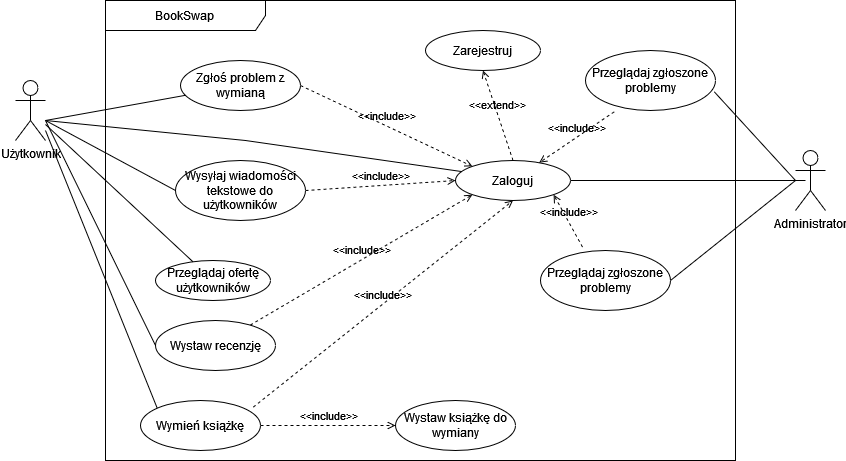

The diagram above was exported from draw.io. Its source (the exported page's mxGraphModel, read from the mxfile embedded in the PNG):
<mxGraphModel dx="1379" dy="552" grid="1" gridSize="10" guides="1" tooltips="1" connect="1" arrows="1" fold="1" page="1" pageScale="1" pageWidth="827" pageHeight="1169" math="0" shadow="0">
  <root>
    <mxCell id="0" />
    <mxCell id="1" parent="0" />
    <mxCell id="-vEGCIDEddNRKMmKwFBU-1" value="BookSwap" style="shape=umlFrame;whiteSpace=wrap;html=1;pointerEvents=0;recursiveResize=0;container=1;collapsible=0;width=160;" vertex="1" parent="1">
      <mxGeometry x="220" y="70" width="630" height="460" as="geometry" />
    </mxCell>
    <mxCell id="-vEGCIDEddNRKMmKwFBU-6" value="Zaloguj" style="ellipse;whiteSpace=wrap;html=1;" vertex="1" parent="-vEGCIDEddNRKMmKwFBU-1">
      <mxGeometry x="350" y="160" width="115" height="40" as="geometry" />
    </mxCell>
    <mxCell id="-vEGCIDEddNRKMmKwFBU-7" value="Zarejestruj" style="ellipse;whiteSpace=wrap;html=1;" vertex="1" parent="-vEGCIDEddNRKMmKwFBU-1">
      <mxGeometry x="320" y="30" width="115" height="40" as="geometry" />
    </mxCell>
    <mxCell id="-vEGCIDEddNRKMmKwFBU-8" value="Przeglądaj ofertę użytkowników" style="ellipse;whiteSpace=wrap;html=1;" vertex="1" parent="-vEGCIDEddNRKMmKwFBU-1">
      <mxGeometry x="50" y="260" width="115" height="40" as="geometry" />
    </mxCell>
    <mxCell id="-vEGCIDEddNRKMmKwFBU-9" value="&amp;lt;&amp;lt;extend&amp;gt;&amp;gt;" style="html=1;verticalAlign=bottom;labelBackgroundColor=none;endArrow=open;endFill=0;dashed=1;rounded=0;entryX=0.5;entryY=1;entryDx=0;entryDy=0;exitX=0.5;exitY=0;exitDx=0;exitDy=0;" edge="1" parent="-vEGCIDEddNRKMmKwFBU-1" source="-vEGCIDEddNRKMmKwFBU-6" target="-vEGCIDEddNRKMmKwFBU-7">
      <mxGeometry width="160" relative="1" as="geometry">
        <mxPoint x="110" y="120" as="sourcePoint" />
        <mxPoint x="270" y="120" as="targetPoint" />
      </mxGeometry>
    </mxCell>
    <mxCell id="-vEGCIDEddNRKMmKwFBU-13" value="Wysyłaj wiadomości tekstowe do użytkowników" style="ellipse;whiteSpace=wrap;html=1;" vertex="1" parent="-vEGCIDEddNRKMmKwFBU-1">
      <mxGeometry x="70" y="160" width="130" height="60" as="geometry" />
    </mxCell>
    <mxCell id="-vEGCIDEddNRKMmKwFBU-15" value="&amp;lt;&amp;lt;include&amp;gt;&amp;gt;" style="html=1;verticalAlign=bottom;labelBackgroundColor=none;endArrow=open;endFill=0;dashed=1;rounded=0;entryX=0;entryY=0.5;entryDx=0;entryDy=0;exitX=1;exitY=0.5;exitDx=0;exitDy=0;" edge="1" parent="-vEGCIDEddNRKMmKwFBU-1" source="-vEGCIDEddNRKMmKwFBU-13" target="-vEGCIDEddNRKMmKwFBU-6">
      <mxGeometry width="160" relative="1" as="geometry">
        <mxPoint x="130" y="210" as="sourcePoint" />
        <mxPoint x="290" y="210" as="targetPoint" />
      </mxGeometry>
    </mxCell>
    <mxCell id="-vEGCIDEddNRKMmKwFBU-16" value="Wymień książkę " style="ellipse;whiteSpace=wrap;html=1;" vertex="1" parent="-vEGCIDEddNRKMmKwFBU-1">
      <mxGeometry x="35" y="400" width="120" height="50" as="geometry" />
    </mxCell>
    <mxCell id="-vEGCIDEddNRKMmKwFBU-17" value="" style="endArrow=none;html=1;rounded=0;entryX=0;entryY=0;entryDx=0;entryDy=0;" edge="1" parent="-vEGCIDEddNRKMmKwFBU-1" target="-vEGCIDEddNRKMmKwFBU-16">
      <mxGeometry width="50" height="50" relative="1" as="geometry">
        <mxPoint x="-60" y="130" as="sourcePoint" />
        <mxPoint x="50" y="272" as="targetPoint" />
      </mxGeometry>
    </mxCell>
    <mxCell id="-vEGCIDEddNRKMmKwFBU-18" value="&amp;lt;&amp;lt;include&amp;gt;&amp;gt;" style="html=1;verticalAlign=bottom;labelBackgroundColor=none;endArrow=open;endFill=0;dashed=1;rounded=0;entryX=0;entryY=1;entryDx=0;entryDy=0;" edge="1" parent="-vEGCIDEddNRKMmKwFBU-1" source="-vEGCIDEddNRKMmKwFBU-19" target="-vEGCIDEddNRKMmKwFBU-6">
      <mxGeometry width="160" relative="1" as="geometry">
        <mxPoint x="-150" y="310" as="sourcePoint" />
        <mxPoint x="10" y="310" as="targetPoint" />
      </mxGeometry>
    </mxCell>
    <mxCell id="-vEGCIDEddNRKMmKwFBU-19" value="Wystaw recenzję " style="ellipse;whiteSpace=wrap;html=1;" vertex="1" parent="-vEGCIDEddNRKMmKwFBU-1">
      <mxGeometry x="50" y="320" width="120" height="50" as="geometry" />
    </mxCell>
    <mxCell id="-vEGCIDEddNRKMmKwFBU-21" value="&amp;lt;&amp;lt;include&amp;gt;&amp;gt;" style="html=1;verticalAlign=bottom;labelBackgroundColor=none;endArrow=open;endFill=0;dashed=1;rounded=0;entryX=0.5;entryY=1;entryDx=0;entryDy=0;exitX=0.939;exitY=0.133;exitDx=0;exitDy=0;exitPerimeter=0;" edge="1" parent="-vEGCIDEddNRKMmKwFBU-1" source="-vEGCIDEddNRKMmKwFBU-16" target="-vEGCIDEddNRKMmKwFBU-6">
      <mxGeometry width="160" relative="1" as="geometry">
        <mxPoint x="155" y="375" as="sourcePoint" />
        <mxPoint x="315" y="240" as="targetPoint" />
      </mxGeometry>
    </mxCell>
    <mxCell id="-vEGCIDEddNRKMmKwFBU-22" value="Wystaw książkę do wymiany " style="ellipse;whiteSpace=wrap;html=1;" vertex="1" parent="-vEGCIDEddNRKMmKwFBU-1">
      <mxGeometry x="290" y="400" width="120" height="50" as="geometry" />
    </mxCell>
    <mxCell id="-vEGCIDEddNRKMmKwFBU-23" value="&amp;lt;&amp;lt;include&amp;gt;&amp;gt;" style="html=1;verticalAlign=bottom;labelBackgroundColor=none;endArrow=open;endFill=0;dashed=1;rounded=0;entryX=0;entryY=0.5;entryDx=0;entryDy=0;exitX=1;exitY=0.5;exitDx=0;exitDy=0;" edge="1" parent="-vEGCIDEddNRKMmKwFBU-1" source="-vEGCIDEddNRKMmKwFBU-16" target="-vEGCIDEddNRKMmKwFBU-22">
      <mxGeometry width="160" relative="1" as="geometry">
        <mxPoint x="165" y="385" as="sourcePoint" />
        <mxPoint x="328" y="170" as="targetPoint" />
      </mxGeometry>
    </mxCell>
    <mxCell id="-vEGCIDEddNRKMmKwFBU-24" value="Zgłoś problem z wymianą" style="ellipse;whiteSpace=wrap;html=1;" vertex="1" parent="-vEGCIDEddNRKMmKwFBU-1">
      <mxGeometry x="75" y="60" width="120" height="50" as="geometry" />
    </mxCell>
    <mxCell id="-vEGCIDEddNRKMmKwFBU-26" value="&amp;lt;&amp;lt;include&amp;gt;&amp;gt;" style="html=1;verticalAlign=bottom;labelBackgroundColor=none;endArrow=open;endFill=0;dashed=1;rounded=0;entryX=0;entryY=0;entryDx=0;entryDy=0;exitX=1;exitY=0.5;exitDx=0;exitDy=0;" edge="1" parent="-vEGCIDEddNRKMmKwFBU-1" source="-vEGCIDEddNRKMmKwFBU-24" target="-vEGCIDEddNRKMmKwFBU-6">
      <mxGeometry width="160" relative="1" as="geometry">
        <mxPoint x="210" y="170" as="sourcePoint" />
        <mxPoint x="360" y="190" as="targetPoint" />
      </mxGeometry>
    </mxCell>
    <mxCell id="-vEGCIDEddNRKMmKwFBU-32" value="Przeglądaj zgłoszone problemy" style="ellipse;whiteSpace=wrap;html=1;" vertex="1" parent="-vEGCIDEddNRKMmKwFBU-1">
      <mxGeometry x="435" y="250" width="130" height="60" as="geometry" />
    </mxCell>
    <mxCell id="-vEGCIDEddNRKMmKwFBU-10" value="&amp;lt;&amp;lt;include&amp;gt;&amp;gt;" style="html=1;verticalAlign=bottom;labelBackgroundColor=none;endArrow=open;endFill=0;dashed=1;rounded=0;entryX=1;entryY=1;entryDx=0;entryDy=0;exitX=0.323;exitY=-0.058;exitDx=0;exitDy=0;exitPerimeter=0;" edge="1" parent="-vEGCIDEddNRKMmKwFBU-1" source="-vEGCIDEddNRKMmKwFBU-32" target="-vEGCIDEddNRKMmKwFBU-6">
      <mxGeometry width="160" relative="1" as="geometry">
        <mxPoint x="380" y="350" as="sourcePoint" />
        <mxPoint x="540" y="350" as="targetPoint" />
      </mxGeometry>
    </mxCell>
    <mxCell id="-vEGCIDEddNRKMmKwFBU-34" value="Przeglądaj zgłoszone problemy" style="ellipse;whiteSpace=wrap;html=1;" vertex="1" parent="-vEGCIDEddNRKMmKwFBU-1">
      <mxGeometry x="480" y="50" width="130" height="60" as="geometry" />
    </mxCell>
    <mxCell id="-vEGCIDEddNRKMmKwFBU-36" value="&amp;lt;&amp;lt;include&amp;gt;&amp;gt;" style="html=1;verticalAlign=bottom;labelBackgroundColor=none;endArrow=open;endFill=0;dashed=1;rounded=0;exitX=0.221;exitY=1.021;exitDx=0;exitDy=0;exitPerimeter=0;" edge="1" parent="-vEGCIDEddNRKMmKwFBU-1" source="-vEGCIDEddNRKMmKwFBU-34" target="-vEGCIDEddNRKMmKwFBU-6">
      <mxGeometry width="160" relative="1" as="geometry">
        <mxPoint x="487" y="257" as="sourcePoint" />
        <mxPoint x="458" y="204" as="targetPoint" />
      </mxGeometry>
    </mxCell>
    <mxCell id="-vEGCIDEddNRKMmKwFBU-2" value="Użytkownik" style="shape=umlActor;verticalLabelPosition=bottom;verticalAlign=top;html=1;" vertex="1" parent="1">
      <mxGeometry x="130" y="150" width="30" height="60" as="geometry" />
    </mxCell>
    <mxCell id="-vEGCIDEddNRKMmKwFBU-12" value="" style="endArrow=none;html=1;rounded=0;" edge="1" parent="1" source="-vEGCIDEddNRKMmKwFBU-2" target="-vEGCIDEddNRKMmKwFBU-8">
      <mxGeometry width="50" height="50" relative="1" as="geometry">
        <mxPoint x="190" y="300" as="sourcePoint" />
        <mxPoint x="240" y="250" as="targetPoint" />
      </mxGeometry>
    </mxCell>
    <mxCell id="-vEGCIDEddNRKMmKwFBU-14" value="" style="endArrow=none;html=1;rounded=0;entryX=0;entryY=0.5;entryDx=0;entryDy=0;" edge="1" parent="1" target="-vEGCIDEddNRKMmKwFBU-13">
      <mxGeometry width="50" height="50" relative="1" as="geometry">
        <mxPoint x="160" y="190" as="sourcePoint" />
        <mxPoint x="300" y="282" as="targetPoint" />
      </mxGeometry>
    </mxCell>
    <mxCell id="-vEGCIDEddNRKMmKwFBU-20" value="" style="endArrow=none;html=1;rounded=0;entryX=0;entryY=0.5;entryDx=0;entryDy=0;" edge="1" parent="1" target="-vEGCIDEddNRKMmKwFBU-19">
      <mxGeometry width="50" height="50" relative="1" as="geometry">
        <mxPoint x="160" y="190" as="sourcePoint" />
        <mxPoint x="275" y="418" as="targetPoint" />
      </mxGeometry>
    </mxCell>
    <mxCell id="-vEGCIDEddNRKMmKwFBU-25" value="" style="endArrow=none;html=1;rounded=0;" edge="1" parent="1" target="-vEGCIDEddNRKMmKwFBU-24">
      <mxGeometry width="50" height="50" relative="1" as="geometry">
        <mxPoint x="160" y="190" as="sourcePoint" />
        <mxPoint x="300" y="230" as="targetPoint" />
      </mxGeometry>
    </mxCell>
    <mxCell id="-vEGCIDEddNRKMmKwFBU-27" value="&lt;div&gt;Administrator&lt;/div&gt;" style="shape=umlActor;verticalLabelPosition=bottom;verticalAlign=top;html=1;outlineConnect=0;" vertex="1" parent="1">
      <mxGeometry x="910" y="220" width="30" height="60" as="geometry" />
    </mxCell>
    <mxCell id="-vEGCIDEddNRKMmKwFBU-28" value="" style="endArrow=none;html=1;rounded=0;entryX=0.057;entryY=0.278;entryDx=0;entryDy=0;entryPerimeter=0;" edge="1" parent="1" target="-vEGCIDEddNRKMmKwFBU-6">
      <mxGeometry width="50" height="50" relative="1" as="geometry">
        <mxPoint x="160" y="190" as="sourcePoint" />
        <mxPoint x="300" y="270" as="targetPoint" />
        <Array as="points">
          <mxPoint x="360" y="210" />
        </Array>
      </mxGeometry>
    </mxCell>
    <mxCell id="-vEGCIDEddNRKMmKwFBU-30" value="" style="endArrow=none;html=1;rounded=0;exitX=1;exitY=0.5;exitDx=0;exitDy=0;" edge="1" parent="1" source="-vEGCIDEddNRKMmKwFBU-6">
      <mxGeometry width="50" height="50" relative="1" as="geometry">
        <mxPoint x="697" y="240" as="sourcePoint" />
        <mxPoint x="920" y="250" as="targetPoint" />
      </mxGeometry>
    </mxCell>
    <mxCell id="-vEGCIDEddNRKMmKwFBU-33" value="" style="endArrow=none;html=1;rounded=0;exitX=1;exitY=0.5;exitDx=0;exitDy=0;" edge="1" parent="1" source="-vEGCIDEddNRKMmKwFBU-32">
      <mxGeometry width="50" height="50" relative="1" as="geometry">
        <mxPoint x="695" y="260" as="sourcePoint" />
        <mxPoint x="910" y="250" as="targetPoint" />
      </mxGeometry>
    </mxCell>
    <mxCell id="-vEGCIDEddNRKMmKwFBU-35" value="" style="endArrow=none;html=1;rounded=0;exitX=0.99;exitY=0.687;exitDx=0;exitDy=0;exitPerimeter=0;" edge="1" parent="1" source="-vEGCIDEddNRKMmKwFBU-34">
      <mxGeometry width="50" height="50" relative="1" as="geometry">
        <mxPoint x="795" y="360" as="sourcePoint" />
        <mxPoint x="910" y="250" as="targetPoint" />
      </mxGeometry>
    </mxCell>
  </root>
</mxGraphModel>